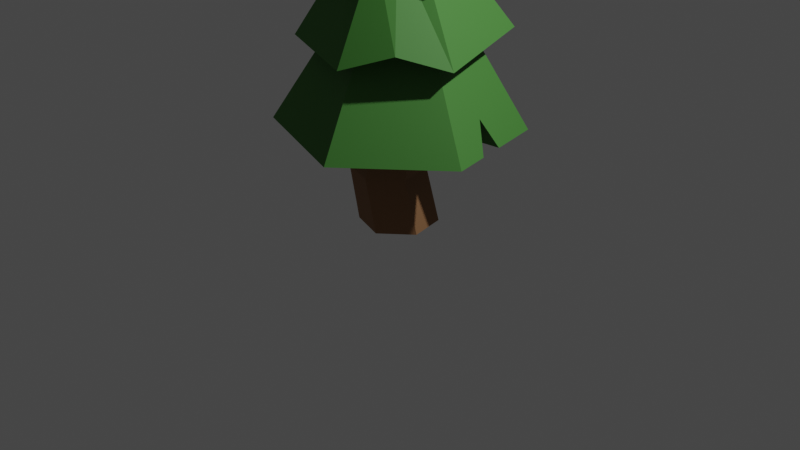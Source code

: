 # Source: SingleTree.blend  (saved by Blender 3.2.14; exported with 4.5.12 LTS)
import bpy
from mathutils import Matrix  # noqa: F401  (used for matrix-valued properties, if any)

bpy.ops.wm.read_factory_settings(use_empty=True)
scene = bpy.context.scene
scene.name = 'Scene'

# ---- collections
col_collection = bpy.data.collections.new('Collection'); scene.collection.children.link(col_collection)

# ---- materials (node trees are filled in below, after node groups)
mat_trunk2 = bpy.data.materials.new('Trunk2')
mat_trunk2.use_transparent_shadow = False
mat_green2 = bpy.data.materials.new('Green2')
mat_green2.use_transparent_shadow = False

# ---- material node trees
mat_trunk2.use_nodes = True; mat_trunk2.node_tree.nodes.clear()
_N = mat_trunk2.node_tree.nodes; _L = mat_trunk2.node_tree.links
n0 = _N.new('ShaderNodeBsdfPrincipled'); n0.name = 'Principled BSDF'; n0.location = (10, 300)
n0.distribution = 'GGX'
n0.subsurface_method = 'RANDOM_WALK_SKIN'
n0.inputs[0].default_value = (0.2754, 0.1376, 0.05981, 1.0)
n0.inputs[2].default_value = 0.8318
n0.inputs[3].default_value = 1.45
n0.inputs[27].default_value = (0.0, 0.0, 0.0, 1.0)
n0.inputs[28].default_value = 1.0
n1 = _N.new('ShaderNodeOutputMaterial'); n1.name = 'Material Output'; n1.location = (300, 300)
_L.new(n0.outputs[0], n1.inputs[0])
n1.is_active_output = True
mat_green2.use_nodes = True; mat_green2.node_tree.nodes.clear()
_N = mat_green2.node_tree.nodes; _L = mat_green2.node_tree.links
n0 = _N.new('ShaderNodeOutputMaterial'); n0.name = 'Material Output'; n0.location = (300, 300)
n1 = _N.new('ShaderNodeBsdfPrincipled'); n1.name = 'Principled BSDF'; n1.location = (10, 300)
n1.distribution = 'GGX'
n1.subsurface_method = 'RANDOM_WALK_SKIN'
n1.inputs[0].default_value = (0.05171, 0.2079, 0.02929, 1.0)
n1.inputs[2].default_value = 0.7091
n1.inputs[3].default_value = 1.45
n1.inputs[13].default_value = 0.5682
n1.inputs[27].default_value = (0.0, 0.0, 0.0, 1.0)
n1.inputs[28].default_value = 1.0
_L.new(n1.outputs[0], n0.inputs[0])
n0.is_active_output = True

# ---- world
world_world = bpy.data.worlds.new('World'); scene.world = world_world
world_world.use_nodes = True; world_world.node_tree.nodes.clear()
_N = world_world.node_tree.nodes; _L = world_world.node_tree.links
n0 = _N.new('ShaderNodeOutputWorld'); n0.name = 'World Output'; n0.location = (300, 300)
n1 = _N.new('ShaderNodeBackground'); n1.name = 'Background'; n1.location = (10, 300)
n1.inputs[0].default_value = (0.05088, 0.05088, 0.05088, 1.0)
_L.new(n1.outputs[0], n0.inputs[0])
n0.is_active_output = True
world_world.color = (0.05088, 0.05088, 0.05088)
world_world.use_sun_shadow = False
world_world.sun_shadow_jitter_overblur = 0.0

# ---- cameras
cam_camera = bpy.data.cameras.new('Camera')
cam_camera.clip_end = 100.0
cam_camera.ortho_scale = 7.314

# ---- lights
light_light = bpy.data.lights.new('Light', 'POINT')
light_light.transmission_factor = 0.0
light_light.energy = 1000.0
light_light.shadow_soft_size = 0.1
light_light.shadow_maximum_resolution = 0.006
light_light.use_absolute_resolution = True

# ---- meshes
me_cylinder = bpy.data.meshes.new('Cylinder')
me_cylinder.from_pydata([(0.003445, 0.9377, -1.008), (0.0002612, 0.8768, 2.35), (0.8695, 0.4377, -1.008), (0.7637, 0.4361, 2.35), (0.8695, -0.5623, -1.008), (0.7637, -0.4455, 2.35), (0.003444, -1.062, -1.008), (0.0002611, -0.8863, 2.35), (-0.8626, -0.5623, -1.008), (-0.7632, -0.4455, 2.35), (-0.8626, 0.4377, -1.008), (-0.7632, 0.4361, 2.35), (0.01803, 0.6224, 0.4213), (0.8393, 0.1483, 0.4213), (0.8393, -0.8, 0.4213), (0.01803, -1.274, 0.4213), (-0.8032, -0.8, 0.4213), (-0.8032, 0.1483, 0.4213)], [], [(12, 1, 3, 13), (13, 3, 5, 14), (14, 5, 7, 15), (15, 7, 9, 16), (3, 1, 11, 9, 7, 5), (16, 9, 11, 17), (17, 11, 1, 12), (0, 2, 4, 6, 8, 10), (10, 17, 12, 0), (8, 16, 17, 10), (6, 15, 16, 8), (4, 14, 15, 6), (2, 13, 14, 4), (0, 12, 13, 2)])
_uv = me_cylinder.uv_layers.new(name='UVMap')
_uv.uv.foreach_set('vector', [1.0, 0.7184, 1.0, 1.0, 0.8333, 1.0, 0.8333, 0.7184, 0.8333, 0.7184, 0.8333, 1.0, 0.6667, 1.0, 0.6667, 0.7184, 0.6667, 0.7184, 0.6667, 1.0, 0.5, 1.0, 0.5, 0.7184, 0.5, 0.7184, 0.5, 1.0, 0.3333, 1.0, 0.3333, 0.7184, 0.4578, 0.37, 0.25, 0.49, 0.04215, 0.37, 0.04215, 0.13, 0.25, 0.01, 0.4578, 0.13, 0.3333, 0.7184, 0.3333, 1.0, 0.1667, 1.0, 0.1667, 0.7184, 0.1667, 0.7184, 0.1667, 1.0, -8.941e-08, 1.0, -8.941e-08, 0.7184, 0.75, 0.49, 0.9578, 0.37, 0.9578, 0.13, 0.75, 0.01, 0.5422, 0.13, 0.5422, 0.37, 0.1667, 0.5, 0.1667, 0.7184, -8.941e-08, 0.7184, -8.941e-08, 0.5, 0.3333, 0.5, 0.3333, 0.7184, 0.1667, 0.7184, 0.1667, 0.5, 0.5, 0.5, 0.5, 0.7184, 0.3333, 0.7184, 0.3333, 0.5, 0.6667, 0.5, 0.6667, 0.7184, 0.5, 0.7184, 0.5, 0.5, 0.8333, 0.5, 0.8333, 0.7184, 0.6667, 0.7184, 0.6667, 0.5, 1.0, 0.5, 1.0, 0.7184, 0.8333, 0.7184, 0.8333, 0.5])
me_cylinder.materials.append(mat_trunk2)
me_cylinder.update()
me_cylinder_005 = bpy.data.meshes.new('Cylinder.005')
me_cylinder_005.from_pydata([(4.058e-08, 1.206, -0.9577), (-1.44e-07, -9.437e-08, 1.0), (1.045, 0.6032, -0.9577), (1.045, -0.6032, -0.9577), (-9.708e-08, -1.206, -0.9577), (-1.045, -0.6032, -0.9577), (-1.045, 0.6032, -0.9577), (1.081e-08, 1.691, -0.9742), (1.464, 0.8454, -0.9742), (1.464, -0.8454, -0.9742), (-1.503e-07, -1.691, -0.9742), (-1.464, -0.8454, -0.9742), (-1.464, 0.8454, -0.9742), (2.881e-08, 1.189, -0.5812), (1.029, 0.5944, -0.5812), (1.029, -0.5944, -0.5812), (-1.051e-07, -1.189, -0.5812), (-1.029, -0.5944, -0.5812), (-1.029, 0.5944, -0.5812)], [], [(7, 1, 8), (8, 1, 9), (9, 1, 10), (10, 1, 11), (11, 1, 12), (12, 1, 7), (2, 3, 15, 14), (2, 0, 7, 8), (3, 2, 8, 9), (4, 3, 9, 10), (5, 4, 10, 11), (6, 5, 11, 12), (0, 6, 12, 7), (13, 14, 15, 16, 17, 18), (5, 6, 18, 17), (3, 4, 16, 15), (0, 2, 14, 13), (6, 0, 13, 18), (4, 5, 17, 16)])
_uv = me_cylinder_005.uv_layers.new(name='UVMap')
_uv.uv.foreach_set('vector', [1.0, 0.5, 0.8333, 1.0, 0.8333, 0.5, 0.8333, 0.5, 0.6667, 1.0, 0.6667, 0.5, 0.6667, 0.5, 0.5, 1.0, 0.5, 0.5, 0.5, 0.5, 0.3333, 1.0, 0.3333, 0.5, 0.3333, 0.5, 0.1667, 1.0, 0.1667, 0.5, 0.1667, 0.5, -8.941e-08, 1.0, -8.941e-08, 0.5, 0.9005, 0.3369, 0.9005, 0.1631, 0.9005, 0.1631, 0.9005, 0.3369, 0.9005, 0.3369, 0.75, 0.4237, 0.75, 0.49, 0.9578, 0.37, 0.9005, 0.1631, 0.9005, 0.3369, 0.9578, 0.37, 0.9578, 0.13, 0.75, 0.07625, 0.9005, 0.1631, 0.9578, 0.13, 0.75, 0.01, 0.5995, 0.1631, 0.75, 0.07625, 0.75, 0.01, 0.5422, 0.13, 0.5995, 0.3369, 0.5995, 0.1631, 0.5422, 0.13, 0.5422, 0.37, 0.75, 0.4237, 0.5995, 0.3369, 0.5422, 0.37, 0.75, 0.49, 0.75, 0.4237, 0.9005, 0.3369, 0.9005, 0.1631, 0.75, 0.07625, 0.5995, 0.1631, 0.5995, 0.3369, 0.5995, 0.1631, 0.5995, 0.3369, 0.5995, 0.3369, 0.5995, 0.1631, 0.9005, 0.1631, 0.75, 0.07625, 0.75, 0.07625, 0.9005, 0.1631, 0.75, 0.4237, 0.9005, 0.3369, 0.9005, 0.3369, 0.75, 0.4237, 0.5995, 0.3369, 0.75, 0.4237, 0.75, 0.4237, 0.5995, 0.3369, 0.75, 0.07625, 0.5995, 0.1631, 0.5995, 0.1631, 0.75, 0.07625])
_ca = me_cylinder_005.color_attributes.new('Col', 'BYTE_COLOR', 'CORNER')
_ca.data.foreach_set('color', [1.0, 1.0, 1.0, 1.0, 1.0, 1.0, 1.0, 1.0, 1.0, 1.0, 1.0, 1.0, 1.0, 1.0, 1.0, 1.0, 1.0, 1.0, 1.0, 1.0, 1.0, 1.0, 1.0, 1.0, 1.0, 1.0, 1.0, 1.0, 1.0, 1.0, 1.0, 1.0, 1.0, 1.0, 1.0, 1.0, 1.0, 1.0, 1.0, 1.0, 1.0, 1.0, 1.0, 1.0, 1.0, 1.0, 1.0, 1.0, 1.0, 1.0, 1.0, 1.0, 1.0, 1.0, 1.0, 1.0, 1.0, 1.0, 1.0, 1.0, 1.0, 1.0, 1.0, 1.0, 1.0, 1.0, 1.0, 1.0, 1.0, 1.0, 1.0, 1.0, 1.0, 1.0, 1.0, 1.0, 1.0, 1.0, 1.0, 1.0, 1.0, 1.0, 1.0, 1.0, 1.0, 1.0, 1.0, 1.0, 1.0, 1.0, 1.0, 1.0, 1.0, 1.0, 1.0, 1.0, 1.0, 1.0, 1.0, 1.0, 1.0, 1.0, 1.0, 1.0, 1.0, 1.0, 1.0, 1.0, 1.0, 1.0, 1.0, 1.0, 1.0, 1.0, 1.0, 1.0, 1.0, 1.0, 1.0, 1.0, 1.0, 1.0, 1.0, 1.0, 1.0, 1.0, 1.0, 1.0, 1.0, 1.0, 1.0, 1.0, 1.0, 1.0, 1.0, 1.0, 1.0, 1.0, 1.0, 1.0, 1.0, 1.0, 1.0, 1.0, 1.0, 1.0, 1.0, 1.0, 1.0, 1.0, 1.0, 1.0, 1.0, 1.0, 1.0, 1.0, 1.0, 1.0, 1.0, 1.0, 1.0, 1.0, 1.0, 1.0, 1.0, 1.0, 1.0, 1.0, 1.0, 1.0, 1.0, 1.0, 1.0, 1.0, 1.0, 1.0, 1.0, 1.0, 1.0, 1.0, 1.0, 1.0, 1.0, 1.0, 1.0, 1.0, 1.0, 1.0, 1.0, 1.0, 1.0, 1.0, 1.0, 1.0, 1.0, 1.0, 1.0, 1.0, 1.0, 1.0, 1.0, 1.0, 1.0, 1.0, 1.0, 1.0, 1.0, 1.0, 1.0, 1.0, 1.0, 1.0, 1.0, 1.0, 1.0, 1.0, 1.0, 1.0, 1.0, 1.0, 1.0, 1.0, 1.0, 1.0, 1.0, 1.0, 1.0, 1.0, 1.0, 1.0, 1.0, 1.0, 1.0, 1.0, 1.0, 1.0, 1.0, 1.0, 1.0, 1.0, 1.0, 1.0, 1.0, 1.0, 1.0, 1.0, 1.0, 1.0, 1.0, 1.0, 1.0, 1.0, 1.0, 1.0, 1.0, 1.0, 1.0, 1.0, 1.0, 1.0, 1.0, 1.0, 1.0, 1.0, 1.0, 1.0, 1.0, 1.0, 1.0, 1.0, 1.0, 1.0, 1.0, 1.0, 1.0, 1.0, 1.0, 1.0, 1.0, 1.0, 1.0, 1.0, 1.0, 1.0, 1.0, 1.0, 1.0, 1.0])
me_cylinder_005.materials.append(mat_green2)
me_cylinder_005.update()
me_cylinder_004 = bpy.data.meshes.new('Cylinder.004')
me_cylinder_004.from_pydata([(6.391e-08, 1.415, -0.9549), (-2.353e-09, 0.8816, 1.0), (1.225, 0.7074, -0.9549), (0.7634, 0.4408, 1.0), (1.225, -0.7074, -0.9549), (0.7634, -0.4408, 1.0), (-8.837e-08, -1.415, -0.9549), (-7.942e-08, -0.8816, 1.0), (-1.225, -0.7074, -0.9549), (-0.7634, -0.4408, 1.0), (-1.225, 0.7074, -0.9549), (-0.7634, 0.4408, 1.0), (3.005e-08, 2.046, -0.9742), (1.772, 1.023, -0.9742), (1.772, -1.023, -0.9742), (-1.488e-07, -2.046, -0.9742), (-1.772, -1.023, -0.9742), (-1.772, 1.023, -0.9742), (5.239e-08, 1.36, -0.5431), (1.178, 0.6799, -0.5431), (1.178, -0.6799, -0.5431), (-9.398e-08, -1.36, -0.5431), (-1.178, -0.6799, -0.5431), (-1.178, 0.6799, -0.5431)], [], [(12, 1, 3, 13), (13, 3, 5, 14), (14, 5, 7, 15), (15, 7, 9, 16), (3, 1, 11, 9, 7, 5), (16, 9, 11, 17), (17, 11, 1, 12), (2, 4, 20, 19), (2, 0, 12, 13), (4, 2, 13, 14), (6, 4, 14, 15), (8, 6, 15, 16), (10, 8, 16, 17), (0, 10, 17, 12), (18, 19, 20, 21, 22, 23), (8, 10, 23, 22), (4, 6, 21, 20), (0, 2, 19, 18), (10, 0, 18, 23), (6, 8, 22, 21)])
_uv = me_cylinder_004.uv_layers.new(name='UVMap')
_uv.uv.foreach_set('vector', [1.0, 0.5, 1.0, 1.0, 0.8333, 1.0, 0.8333, 0.5, 0.8333, 0.5, 0.8333, 1.0, 0.6667, 1.0, 0.6667, 0.5, 0.6667, 0.5, 0.6667, 1.0, 0.5, 1.0, 0.5, 0.5, 0.5, 0.5, 0.5, 1.0, 0.3333, 1.0, 0.3333, 0.5, 0.4578, 0.37, 0.25, 0.49, 0.04215, 0.37, 0.04215, 0.13, 0.25, 0.01, 0.4578, 0.13, 0.3333, 0.5, 0.3333, 1.0, 0.1667, 1.0, 0.1667, 0.5, 0.1667, 0.5, 0.1667, 1.0, -8.941e-08, 1.0, -8.941e-08, 0.5, 0.9005, 0.3369, 0.9005, 0.1631, 0.9005, 0.1631, 0.9005, 0.3369, 0.9005, 0.3369, 0.75, 0.4237, 0.75, 0.49, 0.9578, 0.37, 0.9005, 0.1631, 0.9005, 0.3369, 0.9578, 0.37, 0.9578, 0.13, 0.75, 0.07625, 0.9005, 0.1631, 0.9578, 0.13, 0.75, 0.01, 0.5995, 0.1631, 0.75, 0.07625, 0.75, 0.01, 0.5422, 0.13, 0.5995, 0.3369, 0.5995, 0.1631, 0.5422, 0.13, 0.5422, 0.37, 0.75, 0.4237, 0.5995, 0.3369, 0.5422, 0.37, 0.75, 0.49, 0.75, 0.4237, 0.9005, 0.3369, 0.9005, 0.1631, 0.75, 0.07625, 0.5995, 0.1631, 0.5995, 0.3369, 0.5995, 0.1631, 0.5995, 0.3369, 0.5995, 0.3369, 0.5995, 0.1631, 0.9005, 0.1631, 0.75, 0.07625, 0.75, 0.07625, 0.9005, 0.1631, 0.75, 0.4237, 0.9005, 0.3369, 0.9005, 0.3369, 0.75, 0.4237, 0.5995, 0.3369, 0.75, 0.4237, 0.75, 0.4237, 0.5995, 0.3369, 0.75, 0.07625, 0.5995, 0.1631, 0.5995, 0.1631, 0.75, 0.07625])
me_cylinder_004.materials.append(mat_green2)
me_cylinder_004.update()
me_cylinder_003 = bpy.data.meshes.new('Cylinder.003')
me_cylinder_003.from_pydata([(0.0, 1.415, -0.9549), (-1.192e-07, 0.8816, 1.0), (1.225, 0.7074, -0.9549), (0.7634, 0.4408, 1.0), (1.225, -0.7088, -0.9486), (0.7634, -0.4408, 1.0), (-0.02167, -1.448, -0.6569), (-1.788e-07, -0.8816, 1.0), (-1.211, -0.6938, -0.7186), (-0.7634, -0.4408, 1.0), (-1.221, 0.7082, -0.9468), (-0.7634, 0.4408, 1.0), (0.0, 2.046, -0.9742), (1.772, 1.023, -0.9742), (1.772, -1.023, -0.9742), (-0.02772, -2.067, -0.776), (-1.77, -0.9948, -0.8096), (-1.772, 1.023, -0.9742), (0.0, 1.36, -0.5431), (1.178, 0.6799, -0.5431), (1.177, -0.6804, -0.5397), (-0.04843, -1.365, -0.2952), (-1.203, -0.6434, -0.3448), (-1.177, 0.6815, -0.5374), (-1.012, -1.474, -0.6099), (-0.4237, -0.637, 1.0), (-0.6847, -1.034, -0.5898), (-0.7024, -0.96, -0.245), (1.225, 0.1602, -0.9525), (1.225, -0.2652, -0.9506), (1.772, 0.1933, -0.9742), (1.772, -0.2784, -0.9742), (1.177, -0.2208, -0.5409), (1.613, 0.05314, -0.6629)], [], [(12, 1, 3, 13), (13, 3, 5, 14, 31, 33, 30), (14, 5, 7, 15), (24, 25, 9, 16), (3, 1, 11, 9, 25, 7, 5), (16, 9, 11, 17), (17, 11, 1, 12), (2, 28, 32, 19), (2, 0, 12, 13), (4, 29, 31, 14), (6, 4, 14, 15), (26, 6, 15, 24), (10, 8, 16, 17), (0, 10, 17, 12), (18, 19, 32, 20, 21, 27, 22, 23), (8, 10, 23, 22), (4, 6, 21, 20), (0, 2, 19, 18), (10, 0, 18, 23), (26, 8, 22, 27), (6, 26, 27, 21), (8, 26, 24, 16), (15, 7, 25, 24), (32, 33, 31, 29), (30, 28, 2, 13), (32, 29, 4, 20), (33, 32, 28, 30)])
_uv = me_cylinder_003.uv_layers.new(name='UVMap')
_uv.uv.foreach_set('vector', [1.0, 0.5, 1.0, 1.0, 0.8333, 1.0, 0.8333, 0.5, 0.8333, 0.5, 0.8333, 1.0, 0.6667, 1.0, 0.6667, 0.5, 0.7273, 0.5, 0.7546, 0.5788, 0.7657, 0.5, 0.6667, 0.5, 0.6667, 1.0, 0.5, 1.0, 0.5, 0.5, 0.4075, 0.5, 0.4075, 1.0, 0.3333, 1.0, 0.3333, 0.5, 0.4578, 0.37, 0.25, 0.49, 0.04215, 0.37, 0.04215, 0.13, 0.1347, 0.07659, 0.25, 0.01, 0.4578, 0.13, 0.3333, 0.5, 0.3333, 1.0, 0.1667, 1.0, 0.1667, 0.5, 0.1667, 0.5, 0.1667, 1.0, -8.941e-08, 1.0, -8.941e-08, 0.5, 0.9005, 0.3369, 0.9005, 0.2697, 0.9005, 0.2218, 0.9005, 0.3369, 0.9005, 0.3369, 0.75, 0.4237, 0.75, 0.49, 0.9578, 0.37, 0.9005, 0.1631, 0.9005, 0.2175, 0.9578, 0.2173, 0.9578, 0.13, 0.75, 0.07625, 0.9005, 0.1631, 0.9578, 0.13, 0.75, 0.01, 0.6665, 0.1245, 0.75, 0.07625, 0.75, 0.01, 0.6347, 0.07659, 0.5995, 0.3369, 0.5995, 0.1631, 0.5422, 0.13, 0.5422, 0.37, 0.75, 0.4237, 0.5995, 0.3369, 0.5422, 0.37, 0.75, 0.49, 0.75, 0.4237, 0.9005, 0.3369, 0.9005, 0.2218, 0.9005, 0.1631, 0.75, 0.07625, 0.6665, 0.1245, 0.5995, 0.1631, 0.5995, 0.3369, 0.5995, 0.1631, 0.5995, 0.3369, 0.5995, 0.3369, 0.5995, 0.1631, 0.9005, 0.1631, 0.75, 0.07625, 0.75, 0.07625, 0.9005, 0.1631, 0.75, 0.4237, 0.9005, 0.3369, 0.9005, 0.3369, 0.75, 0.4237, 0.5995, 0.3369, 0.75, 0.4237, 0.75, 0.4237, 0.5995, 0.3369, 0.6665, 0.1245, 0.5995, 0.1631, 0.5995, 0.1631, 0.6665, 0.1245, 0.75, 0.07625, 0.6665, 0.1245, 0.6665, 0.1245, 0.75, 0.07625, 0.5995, 0.1631, 0.6665, 0.1245, 0.6347, 0.07659, 0.5422, 0.13, 0.5, 0.5, 0.5, 1.0, 0.4075, 1.0, 0.4075, 0.5, 0.9005, 0.2218, 0.7546, 0.5788, 0.9578, 0.2173, 0.9005, 0.2175, 0.9578, 0.2727, 0.9005, 0.2697, 0.9005, 0.3369, 0.9578, 0.37, 0.9005, 0.2218, 0.9005, 0.2175, 0.9005, 0.1631, 0.9005, 0.1631, 0.7546, 0.5788, 0.9005, 0.2218, 0.9005, 0.2697, 0.7657, 0.5])
me_cylinder_003.materials.append(mat_green2)
me_cylinder_003.update()
me_cylinder_002 = bpy.data.meshes.new('Cylinder.002')
me_cylinder_002.from_pydata([(-0.1723, 1.489, -0.7282), (-2.092e-09, 0.7838, 1.0), (1.333, 0.735, -0.6629), (0.6788, 0.3919, 1.0), (1.339, -0.6788, -0.661), (0.6788, -0.3919, 1.0), (-8.837e-08, -1.415, -0.9549), (-7.062e-08, -0.7838, 1.0), (-1.225, -0.7074, -0.9549), (-0.6788, -0.3919, 1.0), (-1.319, 0.7478, -0.8314), (-0.6788, 0.3919, 1.0), (-0.1285, 2.101, -0.8051), (1.827, 1.037, -0.8253), (1.836, -1.008, -0.8244), (-1.488e-07, -2.046, -0.9742), (-1.772, -1.023, -0.9742), (-1.795, 1.033, -0.944), (-0.1487, 1.424, -0.3474), (1.267, 0.7039, -0.2787), (1.273, -0.6551, -0.2792), (-9.397e-08, -1.36, -0.543), (-1.178, -0.6799, -0.543), (-1.258, 0.7146, -0.4369), (1.954, 0.03064, -0.4808), (0.6788, -0.006221, 1.0), (1.408, 0.03565, -0.4614), (1.329, 0.02861, -0.1235), (-0.8616, 1.774, -0.6796), (-0.2443, 0.6428, 1.0), (-0.6649, 1.257, -0.6602), (-0.6118, 1.196, -0.2957), (-1.091, -1.416, -0.9742), (-1.388, -1.244, -0.9742), (-0.9254, -0.8255, -0.543), (-0.7492, -0.9822, -0.9549), (-1.057, -0.8043, -0.9549), (-1.117, -1.199, -0.6574)], [], [(12, 1, 3, 13), (24, 25, 5, 14), (14, 5, 7, 15), (15, 7, 9, 16, 33, 37, 32), (3, 1, 29, 11, 9, 7, 5, 25), (16, 9, 11, 17), (28, 29, 1, 12), (26, 4, 20, 27), (2, 0, 12, 13), (26, 2, 13, 24), (6, 4, 14, 15), (8, 36, 33, 16), (10, 8, 16, 17), (30, 10, 17, 28), (18, 19, 27, 20, 21, 34, 22, 23, 31), (8, 10, 23, 22), (4, 6, 21, 20), (0, 2, 19, 18), (30, 0, 18, 31), (6, 35, 34, 21), (4, 26, 24, 14), (2, 26, 27, 19), (13, 3, 25, 24), (10, 30, 31, 23), (0, 30, 28, 12), (17, 11, 29, 28), (32, 35, 6, 15), (34, 36, 8, 22), (34, 35, 32, 37), (34, 37, 33, 36)])
_uv = me_cylinder_002.uv_layers.new(name='UVMap')
_uv.uv.foreach_set('vector', [1.0, 0.5, 1.0, 1.0, 0.8333, 1.0, 0.8333, 0.5, 0.7487, 0.5, 0.7487, 1.0, 0.6667, 1.0, 0.6667, 0.5, 0.6667, 0.5, 0.6667, 1.0, 0.5, 1.0, 0.5, 0.5, 0.5, 0.5, 0.5, 1.0, 0.3333, 1.0, 0.3333, 0.5, 0.3694, 0.5, 0.3842, 0.5802, 0.3973, 0.5, 0.4578, 0.37, 0.25, 0.49, 0.1752, 0.4468, 0.04215, 0.37, 0.04215, 0.13, 0.25, 0.01, 0.4578, 0.13, 0.4578, 0.2481, 0.3333, 0.5, 0.3333, 1.0, 0.1667, 1.0, 0.1667, 0.5, 0.05998, 0.5, 0.05998, 1.0, -8.941e-08, 1.0, -8.941e-08, 0.5, 0.9005, 0.2486, 0.9005, 0.1631, 0.9005, 0.1631, 0.9005, 0.2486, 0.9005, 0.3369, 0.75, 0.4237, 0.75, 0.49, 0.9578, 0.37, 0.9005, 0.2486, 0.9005, 0.3369, 0.9578, 0.37, 0.9578, 0.2481, 0.75, 0.07625, 0.9005, 0.1631, 0.9578, 0.13, 0.75, 0.01, 0.5995, 0.1631, 0.6202, 0.1512, 0.5871, 0.104, 0.5422, 0.13, 0.5995, 0.3369, 0.5995, 0.1631, 0.5422, 0.13, 0.5422, 0.37, 0.6958, 0.3925, 0.5995, 0.3369, 0.5422, 0.37, 0.6752, 0.4468, 0.75, 0.4237, 0.9005, 0.3369, 0.9005, 0.2486, 0.9005, 0.1631, 0.75, 0.07625, 0.6318, 0.1445, 0.5995, 0.1631, 0.5995, 0.3369, 0.6958, 0.3925, 0.5995, 0.1631, 0.5995, 0.3369, 0.5995, 0.3369, 0.5995, 0.1631, 0.9005, 0.1631, 0.75, 0.07625, 0.75, 0.07625, 0.9005, 0.1631, 0.75, 0.4237, 0.9005, 0.3369, 0.9005, 0.3369, 0.75, 0.4237, 0.6958, 0.3925, 0.75, 0.4237, 0.75, 0.4237, 0.6958, 0.3925, 0.75, 0.07625, 0.658, 0.1294, 0.6318, 0.1445, 0.75, 0.07625, 0.9005, 0.1631, 0.9005, 0.2486, 0.9578, 0.2481, 0.9578, 0.13, 0.9005, 0.3369, 0.9005, 0.2486, 0.9005, 0.2486, 0.9005, 0.3369, 0.8333, 0.5, 0.8333, 1.0, 0.7487, 1.0, 0.7487, 0.5, 0.5995, 0.3369, 0.6958, 0.3925, 0.6958, 0.3925, 0.5995, 0.3369, 0.75, 0.4237, 0.6958, 0.3925, 0.6752, 0.4468, 0.75, 0.49, 0.1667, 0.5, 0.1667, 1.0, 0.05998, 1.0, 0.05998, 0.5, 0.622, 0.08392, 0.658, 0.1294, 0.75, 0.07625, 0.75, 0.01, 0.6318, 0.1445, 0.6202, 0.1512, 0.5995, 0.1631, 0.5995, 0.1631, 0.6318, 0.1445, 0.658, 0.1294, 0.622, 0.08392, 0.3842, 0.5802, 0.6318, 0.1445, 0.3842, 0.5802, 0.5871, 0.104, 0.6202, 0.1512])
me_cylinder_002.materials.append(mat_green2)
me_cylinder_002.update()
me_cylinder_001 = bpy.data.meshes.new('Cylinder.001')
me_cylinder_001.from_pydata([(6.391e-08, 1.415, -0.9549), (-2.353e-09, 0.8816, 1.0), (1.225, 0.7074, -0.9549), (0.7634, 0.4408, 1.0), (1.225, -0.7074, -0.9549), (0.7634, -0.4408, 1.0), (0.01919, -1.527, -0.7575), (-7.942e-08, -0.8816, 1.0), (-1.24, -0.7849, -0.7953), (-0.7634, -0.4408, 1.0), (-1.405, 0.7007, -0.7953), (-0.7634, 0.4408, 1.0), (3.005e-08, 2.046, -0.9742), (1.772, 1.023, -0.9742), (1.772, -1.023, -0.9742), (0.008998, -2.098, -0.8816), (-1.769, -1.037, -0.949), (-1.914, 1.018, -0.8487), (5.239e-08, 1.36, -0.5431), (1.178, 0.6799, -0.5431), (1.178, -0.6799, -0.5431), (0.01536, -1.45, -0.3851), (-1.186, -0.7408, -0.4208), (-1.329, 0.6743, -0.4087), (-0.7498, -1.793, -0.6228), (-0.3378, -0.6865, 1.0), (-0.508, -1.301, -0.6034), (-0.4945, -1.214, -0.2692), (-2.006, 0.4275, -0.7592), (-0.7634, 0.1897, 1.0), (-1.456, 0.2739, -0.7087), (-1.359, 0.2686, -0.3494), (0.8144, 1.576, -0.9742), (1.219, 1.342, -0.9742), (0.6346, 0.9935, -0.5431), (0.5274, 1.11, -0.9549), (0.9689, 0.8554, -0.9549), (0.8625, 1.262, -0.489)], [], [(12, 1, 3, 13, 33, 37, 32), (13, 3, 5, 14), (14, 5, 7, 15), (24, 25, 9, 16), (3, 1, 11, 29, 9, 25, 7, 5), (28, 29, 11, 17), (17, 11, 1, 12), (2, 4, 20, 19), (2, 36, 33, 13), (4, 2, 13, 14), (6, 4, 14, 15), (26, 6, 15, 24), (30, 8, 16, 28), (0, 10, 17, 12), (18, 34, 19, 20, 21, 27, 22, 31, 23), (30, 10, 23, 31), (4, 6, 21, 20), (0, 35, 34, 18), (10, 0, 18, 23), (26, 8, 22, 27), (6, 26, 27, 21), (8, 26, 24, 16), (15, 7, 25, 24), (8, 30, 31, 22), (10, 30, 28, 17), (16, 9, 29, 28), (34, 36, 2, 19), (32, 35, 0, 12), (37, 33, 36, 34), (37, 34, 35, 32)])
_uv = me_cylinder_001.uv_layers.new(name='UVMap')
_uv.uv.foreach_set('vector', [1.0, 0.5, 1.0, 1.0, 0.8333, 1.0, 0.8333, 0.5, 0.8854, 0.5, 0.9059, 0.6229, 0.9234, 0.5, 0.8333, 0.5, 0.8333, 1.0, 0.6667, 1.0, 0.6667, 0.5, 0.6667, 0.5, 0.6667, 1.0, 0.5, 1.0, 0.5, 0.5, 0.4263, 0.5, 0.4263, 1.0, 0.3333, 1.0, 0.3333, 0.5, 0.4578, 0.37, 0.25, 0.49, 0.04215, 0.37, 0.04215, 0.3016, 0.04215, 0.13, 0.158, 0.0631, 0.25, 0.01, 0.4578, 0.13, 0.2141, 0.5, 0.2141, 1.0, 0.1667, 1.0, 0.1667, 0.5, 0.1667, 0.5, 0.1667, 1.0, -8.941e-08, 1.0, -8.941e-08, 0.5, 0.9005, 0.3369, 0.9005, 0.1631, 0.9005, 0.1631, 0.9005, 0.3369, 0.9005, 0.3369, 0.869, 0.355, 0.8929, 0.4075, 0.9578, 0.37, 0.9005, 0.1631, 0.9005, 0.3369, 0.9578, 0.37, 0.9578, 0.13, 0.75, 0.07625, 0.9005, 0.1631, 0.9578, 0.13, 0.75, 0.01, 0.6834, 0.1147, 0.75, 0.07625, 0.75, 0.01, 0.658, 0.0631, 0.5995, 0.2874, 0.5995, 0.1631, 0.5422, 0.13, 0.5422, 0.3016, 0.75, 0.4237, 0.5995, 0.3369, 0.5422, 0.37, 0.75, 0.49, 0.75, 0.4237, 0.8311, 0.3769, 0.9005, 0.3369, 0.9005, 0.1631, 0.75, 0.07625, 0.6834, 0.1147, 0.5995, 0.1631, 0.5995, 0.2874, 0.5995, 0.3369, 0.5995, 0.2874, 0.5995, 0.3369, 0.5995, 0.3369, 0.5995, 0.2874, 0.9005, 0.1631, 0.75, 0.07625, 0.75, 0.07625, 0.9005, 0.1631, 0.75, 0.4237, 0.8148, 0.3864, 0.8311, 0.3769, 0.75, 0.4237, 0.5995, 0.3369, 0.75, 0.4237, 0.75, 0.4237, 0.5995, 0.3369, 0.6834, 0.1147, 0.5995, 0.1631, 0.5995, 0.1631, 0.6834, 0.1147, 0.75, 0.07625, 0.6834, 0.1147, 0.6834, 0.1147, 0.75, 0.07625, 0.5995, 0.1631, 0.6834, 0.1147, 0.658, 0.0631, 0.5422, 0.13, 0.5, 0.5, 0.5, 1.0, 0.4263, 1.0, 0.4263, 0.5, 0.5995, 0.1631, 0.5995, 0.2874, 0.5995, 0.2874, 0.5995, 0.1631, 0.5995, 0.3369, 0.5995, 0.2874, 0.5422, 0.3016, 0.5422, 0.37, 0.3333, 0.5, 0.3333, 1.0, 0.2141, 1.0, 0.2141, 0.5, 0.8311, 0.3769, 0.869, 0.355, 0.9005, 0.3369, 0.9005, 0.3369, 0.8455, 0.4348, 0.8148, 0.3864, 0.75, 0.4237, 0.75, 0.49, 0.9059, 0.6229, 0.8929, 0.4075, 0.869, 0.355, 0.8311, 0.3769, 0.9059, 0.6229, 0.8311, 0.3769, 0.8148, 0.3864, 0.8455, 0.4348])
me_cylinder_001.materials.append(mat_green2)
me_cylinder_001.update()

# ---- objects
ob_light = bpy.data.objects.new('Light', light_light)
ob_camera = bpy.data.objects.new('Camera', cam_camera)
ob_trunk2 = bpy.data.objects.new('Trunk2', me_cylinder)
ob_cylinder_005 = bpy.data.objects.new('Cylinder.005', me_cylinder_005)
ob_cylinder_004 = bpy.data.objects.new('Cylinder.004', me_cylinder_004)
ob_cylinder_003 = bpy.data.objects.new('Cylinder.003', me_cylinder_003)
ob_cylinder_002 = bpy.data.objects.new('Cylinder.002', me_cylinder_002)
ob_cylinder_001 = bpy.data.objects.new('Cylinder.001', me_cylinder_001)

# ---- transforms, parenting, visibility, modifiers, constraints
ob_light.location = (4.076, 1.005, 5.904)
ob_light.rotation_euler = (0.6503, 0.05522, 1.866)
ob_light.lock_rotations_4d = False
ob_light.empty_display_type = 'ARROWS'
ob_light.color = (0.0, 0.0, 0.0, 0.0)
ob_light.lineart.crease_threshold = 0.0
ob_camera.location = (7.359, -6.926, 4.958)
ob_camera.rotation_euler = (1.109, 0.0, 0.8149)
ob_camera.lock_rotations_4d = False
ob_camera.empty_display_type = 'ARROWS'
ob_camera.color = (0.0, 0.0, 0.0, 0.0)
ob_camera.display_type = 'WIRE'
ob_camera.lineart.crease_threshold = 0.0
ob_trunk2.location = (0.03142, 8.459e-09, 0.4164)
ob_trunk2.rotation_euler = (0.0, -0.0, -0.8321)
ob_trunk2.scale = (0.4014, 0.4014, 0.4014)
ob_cylinder_005.parent = ob_trunk2
ob_cylinder_005.matrix_parent_inverse = Matrix(((2.033, -0.0, 0.0, -0.0), (-0.0, 2.033, -0.0, 0.0), (0.0, -0.0, 2.033, -0.0), (-0.0, 0.0, -0.0, 1.0)))
ob_cylinder_005.location = (0.07893, 0.08502, 4.754)
ob_cylinder_005.rotation_euler = (-0.0538, 0.1006, -0.05044)
ob_cylinder_005.scale = (0.3893, 0.3879, 0.5935)
ob_cylinder_004.parent = ob_trunk2
ob_cylinder_004.matrix_parent_inverse = Matrix(((2.033, -0.0, 0.0, -0.0), (-0.0, 2.033, -0.0, 0.0), (0.0, -0.0, 2.033, -0.0), (-0.0, 0.0, -0.0, 1.0)))
ob_cylinder_004.location = (-0.007276, 0.07153, 4.054)
ob_cylinder_004.rotation_euler = (-0.0538, 0.1006, -0.05044)
ob_cylinder_004.scale = (0.3893, 0.3879, 0.5935)
ob_cylinder_003.parent = ob_trunk2
ob_cylinder_003.matrix_parent_inverse = Matrix(((2.033, -0.0, 0.0, -0.0), (-0.0, 2.033, -0.0, 0.0), (0.0, -0.0, 2.033, -0.0), (-0.0, 0.0, -0.0, 1.0)))
ob_cylinder_003.location = (-0.1015, 0.04729, 3.239)
ob_cylinder_003.rotation_euler = (-0.07769, -0.1111, 0.02419)
ob_cylinder_003.scale = (0.4856, 0.4843, 0.649)
ob_cylinder_002.parent = ob_trunk2
ob_cylinder_002.matrix_parent_inverse = Matrix(((2.033, -0.0, 0.0, -0.0), (-0.0, 2.033, -0.0, 0.0), (0.0, -0.0, 2.033, -0.0), (-0.0, 0.0, -0.0, 1.0)))
ob_cylinder_002.location = (0.0, 0.0, 2.401)
ob_cylinder_002.rotation_euler = (0.006548, 0.1344, -0.0004999)
ob_cylinder_002.scale = (0.612, 0.612, 0.612)
ob_cylinder_001.parent = ob_trunk2
ob_cylinder_001.matrix_parent_inverse = Matrix(((2.033, -0.0, 0.0, -0.0), (-0.0, 2.033, -0.0, 0.0), (0.0, -0.0, 2.033, -0.0), (-0.0, 0.0, -0.0, 1.0)))
ob_cylinder_001.location = (0.0, 0.0, 1.447)
ob_cylinder_001.scale = (0.733, 0.733, 0.733)

# ---- collection membership
col_collection.objects.link(ob_light)
col_collection.objects.link(ob_camera)
col_collection.objects.link(ob_trunk2)
col_collection.objects.link(ob_cylinder_005)
col_collection.objects.link(ob_cylinder_004)
col_collection.objects.link(ob_cylinder_003)
col_collection.objects.link(ob_cylinder_002)
col_collection.objects.link(ob_cylinder_001)

# ---- scene / render settings (as saved in the file)
scene.camera = ob_camera
scene.frame_start = 1; scene.frame_end = 250; scene.frame_set(1)
scene.render.engine = 'BLENDER_EEVEE_NEXT'
scene.cycles.sampling_pattern = 'TABULATED_SOBOL'
scene.cycles.use_light_tree = False
scene.view_settings.view_transform = 'Filmic'
bpy.context.view_layer.update()
